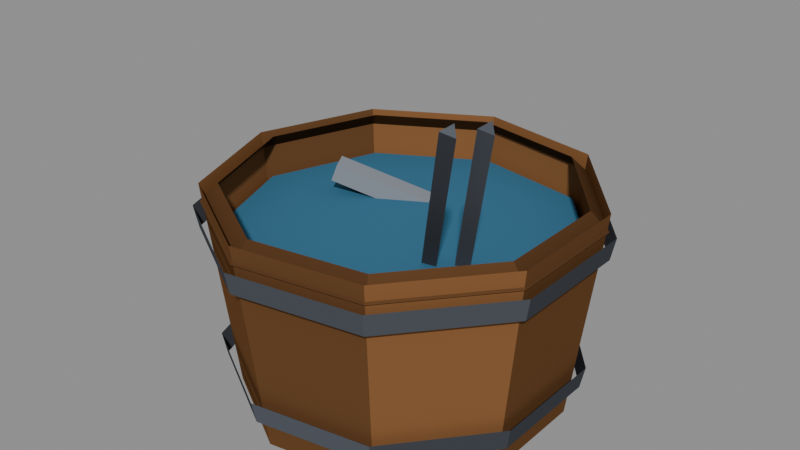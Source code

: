 # Source: quench_bucket.blend  (saved by Blender 4.2.68; exported with 4.5.12 LTS)
import bpy
from mathutils import Matrix  # noqa: F401  (used for matrix-valued properties, if any)

bpy.ops.wm.read_factory_settings(use_empty=True)
scene = bpy.context.scene
scene.name = 'Scene'

# ---- collections
col_prop = bpy.data.collections.new('PROP'); scene.collection.children.link(col_prop)
col_collision = bpy.data.collections.new('COLLISION'); scene.collection.children.link(col_collision)

# ---- materials (node trees are filled in below, after node groups)
mat_iron = bpy.data.materials.new('iron')
mat_iron.diffuse_color = (0.07819, 0.0865, 0.1022, 1.0)
mat_iron_d = bpy.data.materials.new('iron.d')
mat_iron_d.diffuse_color = (0.0577, 0.06369, 0.075, 1.0)
mat_iron_l = bpy.data.materials.new('iron.l')
mat_iron_l.diffuse_color = (0.09508, 0.1053, 0.1248, 1.0)
mat_steel = bpy.data.materials.new('steel')
mat_steel.diffuse_color = (0.2542, 0.2789, 0.314, 1.0)
mat_steel_d = bpy.data.materials.new('steel.d')
mat_steel_d.diffuse_color = (0.1834, 0.201, 0.2259, 1.0)
mat_water_still = bpy.data.materials.new('water_still')
mat_water_still.diffuse_color = (0.04971, 0.159, 0.2623, 1.0)
mat_water_still_d = bpy.data.materials.new('water_still.d')
mat_water_still_d.diffuse_color = (0.03712, 0.1156, 0.1892, 1.0)
mat_water_still_l = bpy.data.materials.new('water_still.l')
mat_water_still_l.diffuse_color = (0.06003, 0.195, 0.3231, 1.0)
mat_wood = bpy.data.materials.new('wood')
mat_wood.diffuse_color = (0.1946, 0.08866, 0.03434, 1.0)
mat_wood_d = bpy.data.materials.new('wood.d')
mat_wood_d.diffuse_color = (0.141, 0.06524, 0.02594, 1.0)
mat_wood_l = bpy.data.materials.new('wood.l')
mat_wood_l.diffuse_color = (0.2392, 0.108, 0.04119, 1.0)
mat_wood_d_1 = bpy.data.materials.new('wood_d')
mat_wood_d_1.diffuse_color = (0.09084, 0.04231, 0.01764, 1.0)
mat_wood_d_d = bpy.data.materials.new('wood_d.d')
mat_wood_d_d.diffuse_color = (0.06681, 0.03175, 0.01367, 1.0)
mat_wood_d_l = bpy.data.materials.new('wood_d.l')
mat_wood_d_l.diffuse_color = (0.1107, 0.05095, 0.02084, 1.0)

# ---- material node trees
mat_iron.use_nodes = True; mat_iron.node_tree.nodes.clear()
_N = mat_iron.node_tree.nodes; _L = mat_iron.node_tree.links
n0 = _N.new('ShaderNodeBsdfPrincipled'); n0.name = 'Principled BSDF'; n0.location = (10, 300)
n0.inputs[0].default_value = (0.07819, 0.0865, 0.1022, 1.0)
n0.inputs[2].default_value = 1.0
n0.inputs[13].default_value = 0.0
n1 = _N.new('ShaderNodeOutputMaterial'); n1.name = 'Material Output'; n1.location = (300, 300)
_L.new(n0.outputs[0], n1.inputs[0])
n1.is_active_output = True
mat_iron_d.use_nodes = True; mat_iron_d.node_tree.nodes.clear()
_N = mat_iron_d.node_tree.nodes; _L = mat_iron_d.node_tree.links
n0 = _N.new('ShaderNodeBsdfPrincipled'); n0.name = 'Principled BSDF'; n0.location = (10, 300)
n0.inputs[0].default_value = (0.0577, 0.06369, 0.075, 1.0)
n0.inputs[2].default_value = 1.0
n0.inputs[13].default_value = 0.0
n1 = _N.new('ShaderNodeOutputMaterial'); n1.name = 'Material Output'; n1.location = (300, 300)
_L.new(n0.outputs[0], n1.inputs[0])
n1.is_active_output = True
mat_iron_l.use_nodes = True; mat_iron_l.node_tree.nodes.clear()
_N = mat_iron_l.node_tree.nodes; _L = mat_iron_l.node_tree.links
n0 = _N.new('ShaderNodeBsdfPrincipled'); n0.name = 'Principled BSDF'; n0.location = (10, 300)
n0.inputs[0].default_value = (0.09508, 0.1053, 0.1248, 1.0)
n0.inputs[2].default_value = 1.0
n0.inputs[13].default_value = 0.0
n1 = _N.new('ShaderNodeOutputMaterial'); n1.name = 'Material Output'; n1.location = (300, 300)
_L.new(n0.outputs[0], n1.inputs[0])
n1.is_active_output = True
mat_steel.use_nodes = True; mat_steel.node_tree.nodes.clear()
_N = mat_steel.node_tree.nodes; _L = mat_steel.node_tree.links
n0 = _N.new('ShaderNodeBsdfPrincipled'); n0.name = 'Principled BSDF'; n0.location = (10, 300)
n0.inputs[0].default_value = (0.2542, 0.2789, 0.314, 1.0)
n0.inputs[2].default_value = 1.0
n0.inputs[13].default_value = 0.0
n1 = _N.new('ShaderNodeOutputMaterial'); n1.name = 'Material Output'; n1.location = (300, 300)
_L.new(n0.outputs[0], n1.inputs[0])
n1.is_active_output = True
mat_steel_d.use_nodes = True; mat_steel_d.node_tree.nodes.clear()
_N = mat_steel_d.node_tree.nodes; _L = mat_steel_d.node_tree.links
n0 = _N.new('ShaderNodeBsdfPrincipled'); n0.name = 'Principled BSDF'; n0.location = (10, 300)
n0.inputs[0].default_value = (0.1834, 0.201, 0.2259, 1.0)
n0.inputs[2].default_value = 1.0
n0.inputs[13].default_value = 0.0
n1 = _N.new('ShaderNodeOutputMaterial'); n1.name = 'Material Output'; n1.location = (300, 300)
_L.new(n0.outputs[0], n1.inputs[0])
n1.is_active_output = True
mat_water_still.use_nodes = True; mat_water_still.node_tree.nodes.clear()
_N = mat_water_still.node_tree.nodes; _L = mat_water_still.node_tree.links
n0 = _N.new('ShaderNodeBsdfPrincipled'); n0.name = 'Principled BSDF'; n0.location = (10, 300)
n0.inputs[0].default_value = (0.04971, 0.159, 0.2623, 1.0)
n0.inputs[2].default_value = 1.0
n0.inputs[13].default_value = 0.0
n1 = _N.new('ShaderNodeOutputMaterial'); n1.name = 'Material Output'; n1.location = (300, 300)
_L.new(n0.outputs[0], n1.inputs[0])
n1.is_active_output = True
mat_water_still_d.use_nodes = True; mat_water_still_d.node_tree.nodes.clear()
_N = mat_water_still_d.node_tree.nodes; _L = mat_water_still_d.node_tree.links
n0 = _N.new('ShaderNodeBsdfPrincipled'); n0.name = 'Principled BSDF'; n0.location = (10, 300)
n0.inputs[0].default_value = (0.03712, 0.1156, 0.1892, 1.0)
n0.inputs[2].default_value = 1.0
n0.inputs[13].default_value = 0.0
n1 = _N.new('ShaderNodeOutputMaterial'); n1.name = 'Material Output'; n1.location = (300, 300)
_L.new(n0.outputs[0], n1.inputs[0])
n1.is_active_output = True
mat_water_still_l.use_nodes = True; mat_water_still_l.node_tree.nodes.clear()
_N = mat_water_still_l.node_tree.nodes; _L = mat_water_still_l.node_tree.links
n0 = _N.new('ShaderNodeBsdfPrincipled'); n0.name = 'Principled BSDF'; n0.location = (10, 300)
n0.inputs[0].default_value = (0.06003, 0.195, 0.3231, 1.0)
n0.inputs[2].default_value = 1.0
n0.inputs[13].default_value = 0.0
n1 = _N.new('ShaderNodeOutputMaterial'); n1.name = 'Material Output'; n1.location = (300, 300)
_L.new(n0.outputs[0], n1.inputs[0])
n1.is_active_output = True
mat_wood.use_nodes = True; mat_wood.node_tree.nodes.clear()
_N = mat_wood.node_tree.nodes; _L = mat_wood.node_tree.links
n0 = _N.new('ShaderNodeBsdfPrincipled'); n0.name = 'Principled BSDF'; n0.location = (10, 300)
n0.inputs[0].default_value = (0.1946, 0.08866, 0.03434, 1.0)
n0.inputs[2].default_value = 1.0
n0.inputs[13].default_value = 0.0
n1 = _N.new('ShaderNodeOutputMaterial'); n1.name = 'Material Output'; n1.location = (300, 300)
_L.new(n0.outputs[0], n1.inputs[0])
n1.is_active_output = True
mat_wood_d.use_nodes = True; mat_wood_d.node_tree.nodes.clear()
_N = mat_wood_d.node_tree.nodes; _L = mat_wood_d.node_tree.links
n0 = _N.new('ShaderNodeBsdfPrincipled'); n0.name = 'Principled BSDF'; n0.location = (10, 300)
n0.inputs[0].default_value = (0.141, 0.06524, 0.02594, 1.0)
n0.inputs[2].default_value = 1.0
n0.inputs[13].default_value = 0.0
n1 = _N.new('ShaderNodeOutputMaterial'); n1.name = 'Material Output'; n1.location = (300, 300)
_L.new(n0.outputs[0], n1.inputs[0])
n1.is_active_output = True
mat_wood_l.use_nodes = True; mat_wood_l.node_tree.nodes.clear()
_N = mat_wood_l.node_tree.nodes; _L = mat_wood_l.node_tree.links
n0 = _N.new('ShaderNodeBsdfPrincipled'); n0.name = 'Principled BSDF'; n0.location = (10, 300)
n0.inputs[0].default_value = (0.2392, 0.108, 0.04119, 1.0)
n0.inputs[2].default_value = 1.0
n0.inputs[13].default_value = 0.0
n1 = _N.new('ShaderNodeOutputMaterial'); n1.name = 'Material Output'; n1.location = (300, 300)
_L.new(n0.outputs[0], n1.inputs[0])
n1.is_active_output = True
mat_wood_d_1.use_nodes = True; mat_wood_d_1.node_tree.nodes.clear()
_N = mat_wood_d_1.node_tree.nodes; _L = mat_wood_d_1.node_tree.links
n0 = _N.new('ShaderNodeBsdfPrincipled'); n0.name = 'Principled BSDF'; n0.location = (10, 300)
n0.inputs[0].default_value = (0.09084, 0.04231, 0.01764, 1.0)
n0.inputs[2].default_value = 1.0
n0.inputs[13].default_value = 0.0
n1 = _N.new('ShaderNodeOutputMaterial'); n1.name = 'Material Output'; n1.location = (300, 300)
_L.new(n0.outputs[0], n1.inputs[0])
n1.is_active_output = True
mat_wood_d_d.use_nodes = True; mat_wood_d_d.node_tree.nodes.clear()
_N = mat_wood_d_d.node_tree.nodes; _L = mat_wood_d_d.node_tree.links
n0 = _N.new('ShaderNodeBsdfPrincipled'); n0.name = 'Principled BSDF'; n0.location = (10, 300)
n0.inputs[0].default_value = (0.06681, 0.03175, 0.01367, 1.0)
n0.inputs[2].default_value = 1.0
n0.inputs[13].default_value = 0.0
n1 = _N.new('ShaderNodeOutputMaterial'); n1.name = 'Material Output'; n1.location = (300, 300)
_L.new(n0.outputs[0], n1.inputs[0])
n1.is_active_output = True
mat_wood_d_l.use_nodes = True; mat_wood_d_l.node_tree.nodes.clear()
_N = mat_wood_d_l.node_tree.nodes; _L = mat_wood_d_l.node_tree.links
n0 = _N.new('ShaderNodeBsdfPrincipled'); n0.name = 'Principled BSDF'; n0.location = (10, 300)
n0.inputs[0].default_value = (0.1107, 0.05095, 0.02084, 1.0)
n0.inputs[2].default_value = 1.0
n0.inputs[13].default_value = 0.0
n1 = _N.new('ShaderNodeOutputMaterial'); n1.name = 'Material Output'; n1.location = (300, 300)
_L.new(n0.outputs[0], n1.inputs[0])
n1.is_active_output = True

# ---- meshes
me_quench_bucket = bpy.data.meshes.new('quench_bucket')
me_quench_bucket.from_pydata([(0.3383, 0.1231, 0.0), (0.18, 0.3118, 0.0), (-0.06251, 0.3545, 0.0), (-0.2758, 0.2314, 0.0), (-0.36, 4.409e-17, 0.0), (-0.2758, -0.2314, 0.0), (-0.06251, -0.3545, 0.0), (0.18, -0.3118, 0.0), (0.3383, -0.1231, 0.0), (0.3947, 0.1436, 0.48), (0.21, 0.3637, 0.48), (-0.07293, 0.4136, 0.48), (-0.3217, 0.27, 0.48), (-0.42, 5.144e-17, 0.48), (-0.3217, -0.27, 0.48), (-0.07293, -0.4136, 0.48), (0.21, -0.3637, 0.48), (0.3947, -0.1436, 0.48), (0.3947, 0.1436, 0.44), (0.21, 0.3637, 0.44), (-0.07293, 0.4136, 0.44), (-0.3217, 0.27, 0.44), (-0.42, 5.144e-17, 0.44), (-0.3217, -0.27, 0.44), (-0.07293, -0.4136, 0.44), (0.21, -0.3637, 0.44), (0.3947, -0.1436, 0.44), (0.3571, 0.13, 0.48), (0.19, 0.3291, 0.48), (-0.06599, 0.3742, 0.48), (-0.2911, 0.2443, 0.48), (-0.38, 4.654e-17, 0.48), (-0.2911, -0.2443, 0.48), (-0.06599, -0.3742, 0.48), (0.19, -0.3291, 0.48), (0.3571, -0.13, 0.48), (0.3383, 0.1231, 0.02), (0.18, 0.3118, 0.02), (-0.06251, 0.3545, 0.02), (-0.2758, 0.2314, 0.02), (-0.36, 4.409e-17, 0.02), (-0.2758, -0.2314, 0.02), (-0.06251, -0.3545, 0.02), (0.18, -0.3118, 0.02), (0.3383, -0.1231, 0.02), (0.3383, 0.1231, 0.04), (0.18, 0.3118, 0.04), (-0.06251, 0.3545, 0.04), (-0.2758, 0.2314, 0.04), (-0.36, 4.409e-17, 0.04), (-0.2758, -0.2314, 0.04), (-0.06251, -0.3545, 0.04), (0.18, -0.3118, 0.04), (0.3383, -0.1231, 0.04), (0.365, 0.1328, 0.07), (0.1942, 0.3364, 0.07), (-0.06744, 0.3825, 0.07), (-0.2975, 0.2497, 0.07), (-0.3884, 4.757e-17, 0.07), (-0.2975, -0.2497, 0.07), (-0.06744, -0.3825, 0.07), (0.1942, -0.3364, 0.07), (0.365, -0.1328, 0.07), (0.3744, 0.1363, 0.12), (0.1992, 0.345, 0.12), (-0.06918, 0.3923, 0.12), (-0.3052, 0.2561, 0.12), (-0.3984, 4.879e-17, 0.12), (-0.3052, -0.2561, 0.12), (-0.06918, -0.3923, 0.12), (0.1992, -0.345, 0.12), (0.3744, -0.1363, 0.12), (0.3999, 0.1456, 0.38), (0.2128, 0.3686, 0.38), (-0.0739, 0.4191, 0.38), (-0.326, 0.2736, 0.38), (-0.4256, 5.212e-17, 0.38), (-0.326, -0.2736, 0.38), (-0.0739, -0.4191, 0.38), (0.2128, -0.3686, 0.38), (0.3999, -0.1456, 0.38), (0.4093, 0.149, 0.43), (0.2178, 0.3772, 0.43), (-0.07564, 0.429, 0.43), (-0.3337, 0.28, 0.43), (-0.4356, 5.335e-17, 0.43), (-0.3337, -0.28, 0.43), (-0.07564, -0.429, 0.43), (0.2178, -0.3772, 0.43), (0.4093, -0.149, 0.43), (0.3665, 0.1334, 0.36), (0.195, 0.3377, 0.36), (-0.06772, 0.3841, 0.36), (-0.2988, 0.2507, 0.36), (-0.39, 4.776e-17, 0.36), (-0.2988, -0.2507, 0.36), (-0.06772, -0.3841, 0.36), (0.195, -0.3377, 0.36), (0.3665, -0.1334, 0.36), (0.3665, 0.1334, 0.38), (0.195, 0.3377, 0.38), (-0.06772, 0.3841, 0.38), (-0.2988, 0.2507, 0.38), (-0.39, 4.776e-17, 0.38), (-0.2988, -0.2507, 0.38), (-0.06772, -0.3841, 0.38), (0.195, -0.3377, 0.38), (0.3665, -0.1334, 0.38), (0.08727, -0.06273, 0.3), (0.1157, -0.05297, 0.2917), (0.09703, -0.0343, 0.3083), (0.2873, -0.2627, 0.75), (0.3157, -0.253, 0.7417), (0.297, -0.2343, 0.7583), (0.1473, -0.03273, 0.3), (0.176, -0.02323, 0.2923), (0.1568, -0.004042, 0.3077), (0.3273, -0.2127, 0.75), (0.356, -0.2032, 0.7423), (0.3368, -0.184, 0.7577), (-0.2192, 0.01385, 0.4157), (-0.00763, 0.136, 0.3267), (-0.03263, 0.1793, 0.3267), (-0.2442, 0.05715, 0.4157), (-0.2074, 0.02069, 0.4533), (0.004218, 0.1428, 0.3643), (-0.02078, 0.1862, 0.3643), (-0.2324, 0.06399, 0.4533)], [], [(1, 9, 0), (2, 10, 1), (3, 11, 2), (4, 12, 3), (5, 13, 4), (6, 14, 5), (7, 15, 6), (8, 16, 7), (0, 17, 8), (19, 27, 18), (20, 28, 19), (21, 29, 20), (22, 30, 21), (22, 32, 31), (24, 32, 23), (25, 33, 24), (26, 34, 25), (18, 35, 26), (37, 45, 36), (38, 46, 37), (39, 47, 38), (40, 48, 39), (41, 49, 40), (42, 50, 41), (43, 51, 42), (44, 52, 43), (36, 53, 44), (43, 41, 39), (46, 48, 50), (54, 64, 63), (56, 64, 55), (57, 65, 56), (58, 66, 57), (59, 67, 58), (60, 68, 59), (61, 69, 60), (62, 70, 61), (54, 71, 62), (73, 81, 72), (74, 82, 73), (75, 83, 74), (75, 85, 84), (77, 85, 76), (78, 86, 77), (79, 87, 78), (80, 88, 79), (80, 81, 89), (91, 99, 90), (92, 100, 91), (93, 101, 92), (94, 102, 93), (95, 103, 94), (96, 104, 95), (97, 105, 96), (98, 106, 97), (90, 107, 98), (97, 95, 93), (100, 102, 104), (109, 111, 108), (109, 113, 112), (110, 111, 113), (110, 109, 108), (111, 112, 113), (115, 117, 114), (116, 118, 115), (114, 119, 116), (116, 115, 114), (117, 118, 119), (123, 121, 120), (124, 126, 127), (121, 124, 120), (122, 125, 121), (123, 126, 122), (120, 127, 123), (1, 10, 9), (2, 11, 10), (3, 12, 11), (4, 13, 12), (5, 14, 13), (6, 15, 14), (7, 16, 15), (8, 17, 16), (0, 9, 17), (19, 28, 27), (20, 29, 28), (21, 30, 29), (22, 31, 30), (22, 23, 32), (24, 33, 32), (25, 34, 33), (26, 35, 34), (18, 27, 35), (37, 46, 45), (38, 47, 46), (39, 48, 47), (40, 49, 48), (41, 50, 49), (42, 51, 50), (43, 52, 51), (44, 53, 52), (36, 45, 53), (36, 44, 43), (43, 42, 41), (41, 40, 39), (39, 38, 43), (38, 37, 43), (37, 36, 43), (53, 45, 46), (46, 47, 48), (48, 49, 50), (50, 51, 46), (51, 52, 46), (52, 53, 46), (54, 55, 64), (56, 65, 64), (57, 66, 65), (58, 67, 66), (59, 68, 67), (60, 69, 68), (61, 70, 69), (62, 71, 70), (54, 63, 71), (73, 82, 81), (74, 83, 82), (75, 84, 83), (75, 76, 85), (77, 86, 85), (78, 87, 86), (79, 88, 87), (80, 89, 88), (80, 72, 81), (91, 100, 99), (92, 101, 100), (93, 102, 101), (94, 103, 102), (95, 104, 103), (96, 105, 104), (97, 106, 105), (98, 107, 106), (90, 99, 107), (90, 98, 97), (97, 96, 95), (95, 94, 93), (93, 92, 91), (91, 90, 93), (90, 97, 93), (107, 99, 100), (100, 101, 102), (102, 103, 104), (104, 105, 106), (106, 107, 104), (107, 100, 104), (109, 112, 111), (109, 110, 113), (110, 108, 111), (115, 118, 117), (116, 119, 118), (114, 117, 119), (123, 122, 121), (124, 125, 126), (121, 125, 124), (122, 126, 125), (123, 127, 126), (120, 124, 127)])
me_quench_bucket.polygons.foreach_set('material_index', [8, 10, 10, 9, 10, 8, 9, 10, 9, 11, 11, 11, 12, 11, 13, 11, 13, 11, 13, 12, 11, 11, 12, 13, 11, 12, 11, 11, 12, 1, 0, 1, 0, 0, 1, 2, 1, 1, 2, 1, 0, 0, 0, 0, 0, 0, 1, 7, 6, 6, 5, 7, 5, 5, 5, 6, 5, 5, 1, 1, 1, 0, 2, 0, 1, 1, 2, 0, 4, 3, 3, 3, 3, 3, 8, 10, 10, 9, 10, 8, 9, 10, 9, 11, 11, 11, 12, 11, 13, 11, 13, 11, 13, 12, 11, 11, 12, 13, 11, 12, 11, 11, 11, 11, 11, 11, 11, 12, 12, 12, 12, 12, 12, 1, 0, 1, 0, 0, 1, 2, 1, 1, 2, 1, 0, 0, 0, 0, 0, 0, 1, 7, 6, 6, 5, 7, 5, 5, 5, 6, 5, 5, 5, 5, 5, 5, 5, 5, 5, 5, 5, 5, 1, 1, 1, 0, 1, 1, 4, 3, 3, 3, 3, 3])
me_quench_bucket.materials.append(mat_iron)
me_quench_bucket.materials.append(mat_iron_d)
me_quench_bucket.materials.append(mat_iron_l)
me_quench_bucket.materials.append(mat_steel)
me_quench_bucket.materials.append(mat_steel_d)
me_quench_bucket.materials.append(mat_water_still)
me_quench_bucket.materials.append(mat_water_still_d)
me_quench_bucket.materials.append(mat_water_still_l)
me_quench_bucket.materials.append(mat_wood)
me_quench_bucket.materials.append(mat_wood_d)
me_quench_bucket.materials.append(mat_wood_l)
me_quench_bucket.materials.append(mat_wood_d_1)
me_quench_bucket.materials.append(mat_wood_d_d)
me_quench_bucket.materials.append(mat_wood_d_l)
me_quench_bucket.update()
me_cube = bpy.data.meshes.new('Cube')
me_cube.from_pydata([(-0.5, -0.5, -0.5), (-0.5, -0.5, 0.5), (-0.5, 0.5, -0.5), (-0.5, 0.5, 0.5), (0.5, -0.5, -0.5), (0.5, -0.5, 0.5), (0.5, 0.5, -0.5), (0.5, 0.5, 0.5)], [], [(0, 1, 3, 2), (2, 3, 7, 6), (6, 7, 5, 4), (4, 5, 1, 0), (2, 6, 4, 0), (7, 3, 1, 5)])
_uv = me_cube.uv_layers.new(name='UVMap')
_uv.uv.foreach_set('vector', [0.375, 0.0, 0.625, 0.0, 0.625, 0.25, 0.375, 0.25, 0.375, 0.25, 0.625, 0.25, 0.625, 0.5, 0.375, 0.5, 0.375, 0.5, 0.625, 0.5, 0.625, 0.75, 0.375, 0.75, 0.375, 0.75, 0.625, 0.75, 0.625, 1.0, 0.375, 1.0, 0.125, 0.5, 0.375, 0.5, 0.375, 0.75, 0.125, 0.75, 0.625, 0.5, 0.875, 0.5, 0.875, 0.75, 0.625, 0.75])
me_cube.update()

# ---- objects
ob_quench_bucket = bpy.data.objects.new('quench_bucket', me_quench_bucket)
ob_col_tub = bpy.data.objects.new('COL_tub', me_cube)

# ---- transforms, parenting, visibility, modifiers, constraints
ob_quench_bucket.location = (0.0, 0.0, 0.0)
ob_col_tub.location = (0.0, 0.0, 0.25)
ob_col_tub.scale = (0.9, 0.9, 0.5)
ob_col_tub.hide_render = True
ob_col_tub.display_type = 'WIRE'

# ---- collection membership
col_prop.objects.link(ob_quench_bucket)
col_collision.objects.link(ob_col_tub)

# ---- scene / render settings (as saved in the file)
scene.frame_start = 1; scene.frame_end = 250; scene.frame_set(1)
scene.render.engine = 'BLENDER_EEVEE_NEXT'
bpy.context.view_layer.update()

# ---- added for rendering (the .blend has no active camera and no usable light): camera, sun + grey world if the file has none
cam_auto = bpy.data.cameras.new('AutoCamera')
cam_auto.lens = 50.0
cam_auto.sensor_width = 36.0
cam_auto.clip_end = 1000.0
ob_auto_camera = bpy.data.objects.new('AutoCamera', cam_auto)
scene.collection.objects.link(ob_auto_camera)
ob_auto_camera.location = (1.30349, -1.57995, 1.43245)
ob_auto_camera.rotation_euler = (1.09748, -7.21219e-08, 0.694738)
scene.camera = ob_auto_camera
light_auto_sun = bpy.data.lights.new('AutoSun', 'SUN')
light_auto_sun.energy = 3.0
light_auto_sun.angle = 0.0523599
ob_auto_sun = bpy.data.objects.new('AutoSun', light_auto_sun)
scene.collection.objects.link(ob_auto_sun)
ob_auto_sun.rotation_euler = (0.872665, 0.174533, 0.523599)
if scene.world is None:
    world_auto = bpy.data.worlds.new('AutoWorld')
    world_auto.color = (0.3, 0.3, 0.3)
    scene.world = world_auto
bpy.context.view_layer.update()
